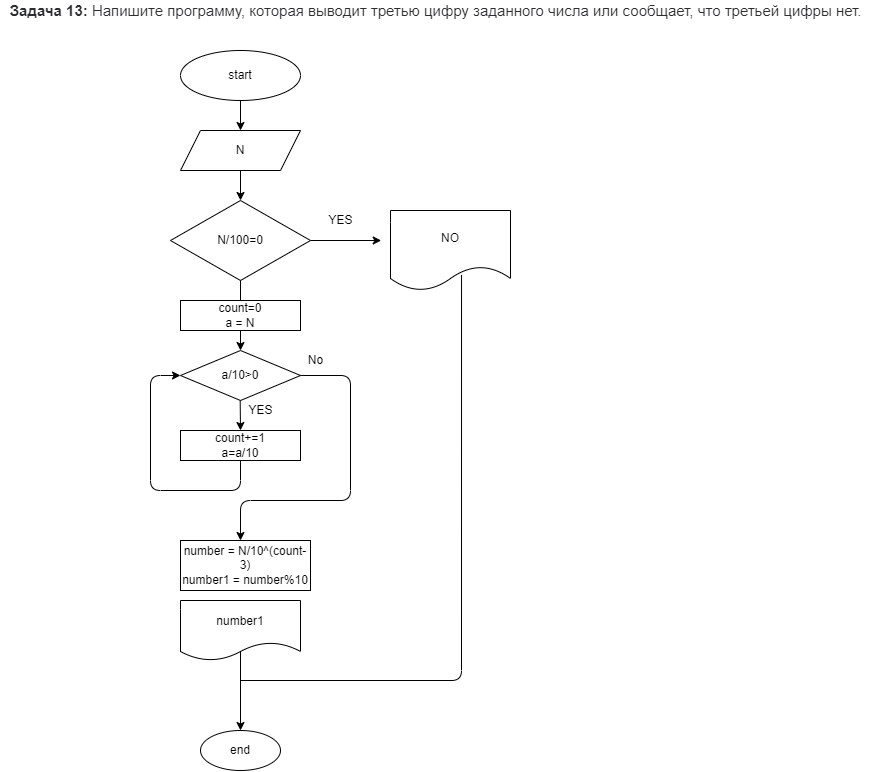

The diagram above was exported from draw.io. Its source (the exported page's mxGraphModel, read from the mxfile embedded in the PNG):
<mxGraphModel dx="1046" dy="291" grid="1" gridSize="10" guides="1" tooltips="1" connect="1" arrows="1" fold="1" page="1" pageScale="1" pageWidth="827" pageHeight="1169" math="0" shadow="0">
  <root>
    <mxCell id="0" />
    <mxCell id="1" parent="0" />
    <mxCell id="2" value="&lt;span style=&quot;box-sizing: border-box ; font-weight: 700 ; color: rgb(44 , 45 , 48) ; font-family: &amp;#34;roboto&amp;#34; , &amp;#34;san francisco&amp;#34; , &amp;#34;helvetica neue&amp;#34; , &amp;#34;helvetica&amp;#34; , &amp;#34;arial&amp;#34; ; font-size: 15px ; background-color: rgb(255 , 255 , 255)&quot;&gt;Задача 13:&lt;/span&gt;&lt;span style=&quot;color: rgb(44 , 45 , 48) ; font-family: &amp;#34;roboto&amp;#34; , &amp;#34;san francisco&amp;#34; , &amp;#34;helvetica neue&amp;#34; , &amp;#34;helvetica&amp;#34; , &amp;#34;arial&amp;#34; ; font-size: 15px ; background-color: rgb(255 , 255 , 255)&quot;&gt;&amp;nbsp;Напишите программу, которая выводит третью цифру заданного числа или сообщает, что третьей цифры нет.&lt;/span&gt;" style="text;html=1;align=center;verticalAlign=middle;resizable=0;points=[];autosize=1;strokeColor=none;fillColor=none;" vertex="1" parent="1">
      <mxGeometry x="-230" y="30" width="870" height="20" as="geometry" />
    </mxCell>
    <mxCell id="3" value="start" style="ellipse;whiteSpace=wrap;html=1;" vertex="1" parent="1">
      <mxGeometry x="-50" y="80" width="120" height="50" as="geometry" />
    </mxCell>
    <mxCell id="5" value="" style="endArrow=classic;html=1;exitX=0.5;exitY=1;exitDx=0;exitDy=0;" edge="1" parent="1" source="3">
      <mxGeometry width="50" height="50" relative="1" as="geometry">
        <mxPoint y="200" as="sourcePoint" />
        <mxPoint x="10" y="160" as="targetPoint" />
      </mxGeometry>
    </mxCell>
    <mxCell id="6" value="N" style="shape=parallelogram;perimeter=parallelogramPerimeter;whiteSpace=wrap;html=1;fixedSize=1;" vertex="1" parent="1">
      <mxGeometry x="-50" y="160" width="120" height="40" as="geometry" />
    </mxCell>
    <mxCell id="7" value="" style="endArrow=classic;html=1;exitX=0.5;exitY=1;exitDx=0;exitDy=0;" edge="1" parent="1" source="6">
      <mxGeometry width="50" height="50" relative="1" as="geometry">
        <mxPoint x="50" y="240" as="sourcePoint" />
        <mxPoint x="10" y="230" as="targetPoint" />
      </mxGeometry>
    </mxCell>
    <mxCell id="8" value="N/100=0" style="rhombus;whiteSpace=wrap;html=1;" vertex="1" parent="1">
      <mxGeometry x="-60" y="230" width="140" height="80" as="geometry" />
    </mxCell>
    <mxCell id="9" value="" style="endArrow=classic;html=1;" edge="1" parent="1" source="8">
      <mxGeometry width="50" height="50" relative="1" as="geometry">
        <mxPoint x="80" y="320" as="sourcePoint" />
        <mxPoint x="150.71067811865476" y="270" as="targetPoint" />
      </mxGeometry>
    </mxCell>
    <mxCell id="10" value="NO" style="shape=document;whiteSpace=wrap;html=1;boundedLbl=1;" vertex="1" parent="1">
      <mxGeometry x="160" y="240" width="120" height="80" as="geometry" />
    </mxCell>
    <mxCell id="11" value="YES" style="text;html=1;align=center;verticalAlign=middle;resizable=0;points=[];autosize=1;strokeColor=none;fillColor=none;" vertex="1" parent="1">
      <mxGeometry x="90" y="240" width="40" height="20" as="geometry" />
    </mxCell>
    <mxCell id="12" value="" style="endArrow=classic;html=1;exitX=0.5;exitY=1;exitDx=0;exitDy=0;" edge="1" parent="1" source="8">
      <mxGeometry width="50" height="50" relative="1" as="geometry">
        <mxPoint x="50" y="340" as="sourcePoint" />
        <mxPoint x="10" y="350" as="targetPoint" />
      </mxGeometry>
    </mxCell>
    <mxCell id="14" value="" style="endArrow=classic;html=1;exitX=0.5;exitY=1;exitDx=0;exitDy=0;" edge="1" parent="1" source="25" target="19">
      <mxGeometry width="50" height="50" relative="1" as="geometry">
        <mxPoint x="10" y="400" as="sourcePoint" />
        <mxPoint x="10" y="410" as="targetPoint" />
      </mxGeometry>
    </mxCell>
    <mxCell id="15" value="number1" style="shape=document;whiteSpace=wrap;html=1;boundedLbl=1;" vertex="1" parent="1">
      <mxGeometry x="-50" y="630" width="120" height="60" as="geometry" />
    </mxCell>
    <mxCell id="16" value="" style="endArrow=classic;html=1;exitX=0.5;exitY=0.859;exitDx=0;exitDy=0;exitPerimeter=0;entryX=0.5;entryY=0;entryDx=0;entryDy=0;" edge="1" parent="1" source="15" target="18">
      <mxGeometry width="50" height="50" relative="1" as="geometry">
        <mxPoint x="50" y="440" as="sourcePoint" />
        <mxPoint x="20" y="600" as="targetPoint" />
      </mxGeometry>
    </mxCell>
    <mxCell id="17" value="" style="endArrow=none;html=1;entryX=0.592;entryY=0.805;entryDx=0;entryDy=0;entryPerimeter=0;" edge="1" parent="1" target="10">
      <mxGeometry width="50" height="50" relative="1" as="geometry">
        <mxPoint x="10" y="710" as="sourcePoint" />
        <mxPoint x="100" y="440" as="targetPoint" />
        <Array as="points">
          <mxPoint x="231" y="710" />
        </Array>
      </mxGeometry>
    </mxCell>
    <mxCell id="18" value="end" style="ellipse;whiteSpace=wrap;html=1;" vertex="1" parent="1">
      <mxGeometry x="-30" y="760" width="80" height="40" as="geometry" />
    </mxCell>
    <mxCell id="19" value="a/10&amp;gt;0" style="rhombus;whiteSpace=wrap;html=1;" vertex="1" parent="1">
      <mxGeometry x="-50" y="380" width="120" height="50" as="geometry" />
    </mxCell>
    <mxCell id="20" value="" style="endArrow=classic;html=1;exitX=-0.008;exitY=0;exitDx=0;exitDy=0;exitPerimeter=0;" edge="1" parent="1" source="32">
      <mxGeometry width="50" height="50" relative="1" as="geometry">
        <mxPoint x="9.66" y="480" as="sourcePoint" />
        <mxPoint x="10" y="460" as="targetPoint" />
      </mxGeometry>
    </mxCell>
    <mxCell id="21" value="count+=1&lt;br&gt;a=a/10" style="rounded=0;whiteSpace=wrap;html=1;" vertex="1" parent="1">
      <mxGeometry x="-50" y="460" width="120" height="30" as="geometry" />
    </mxCell>
    <mxCell id="25" value="count=0&lt;br&gt;a = N" style="rounded=0;whiteSpace=wrap;html=1;" vertex="1" parent="1">
      <mxGeometry x="-50" y="330" width="120" height="30" as="geometry" />
    </mxCell>
    <mxCell id="27" value="" style="endArrow=classic;html=1;exitX=0.5;exitY=1;exitDx=0;exitDy=0;entryX=0;entryY=0.5;entryDx=0;entryDy=0;" edge="1" parent="1" source="21" target="19">
      <mxGeometry width="50" height="50" relative="1" as="geometry">
        <mxPoint x="40" y="480" as="sourcePoint" />
        <mxPoint x="-50" y="385" as="targetPoint" />
        <Array as="points">
          <mxPoint x="10" y="520" />
          <mxPoint x="-80" y="520" />
          <mxPoint x="-80" y="405" />
        </Array>
      </mxGeometry>
    </mxCell>
    <mxCell id="30" value="" style="endArrow=classic;html=1;exitX=1;exitY=0.5;exitDx=0;exitDy=0;" edge="1" parent="1" source="19">
      <mxGeometry width="50" height="50" relative="1" as="geometry">
        <mxPoint x="40" y="480" as="sourcePoint" />
        <mxPoint x="10" y="570" as="targetPoint" />
        <Array as="points">
          <mxPoint x="120" y="405" />
          <mxPoint x="120" y="530" />
          <mxPoint x="10" y="530" />
        </Array>
      </mxGeometry>
    </mxCell>
    <mxCell id="31" value="No" style="text;html=1;align=center;verticalAlign=middle;resizable=0;points=[];autosize=1;strokeColor=none;fillColor=none;" vertex="1" parent="1">
      <mxGeometry x="70" y="380" width="30" height="20" as="geometry" />
    </mxCell>
    <mxCell id="32" value="YES" style="text;html=1;align=center;verticalAlign=middle;resizable=0;points=[];autosize=1;strokeColor=none;fillColor=none;" vertex="1" parent="1">
      <mxGeometry x="10" y="430" width="40" height="20" as="geometry" />
    </mxCell>
    <mxCell id="33" value="number = N/10^(count-3)&lt;br&gt;number1 = number%10" style="rounded=0;whiteSpace=wrap;html=1;" vertex="1" parent="1">
      <mxGeometry x="-50" y="570" width="130" height="50" as="geometry" />
    </mxCell>
  </root>
</mxGraphModel>